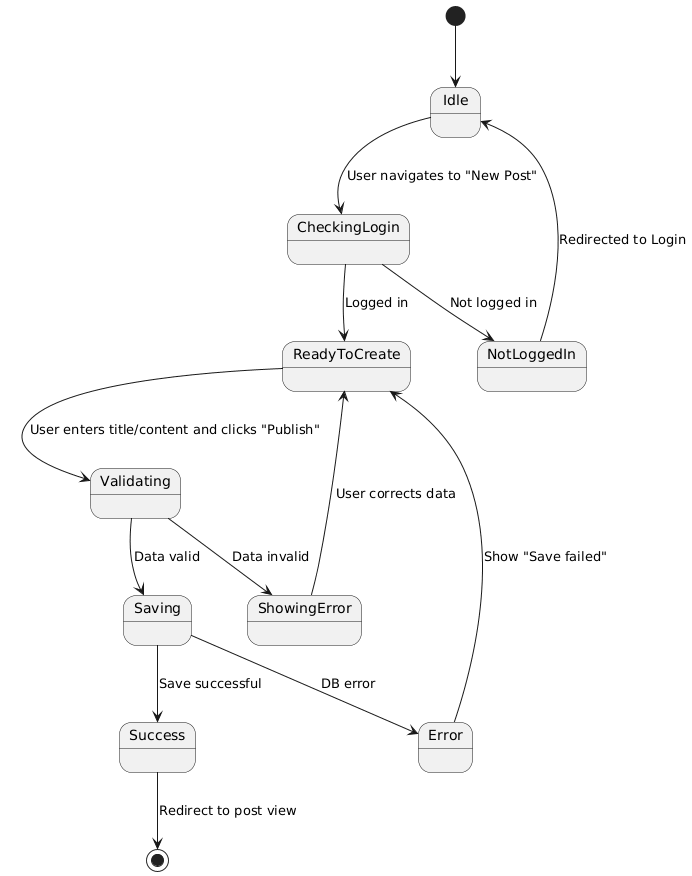

The diagram above was rendered by PlantUML. Its source (embedded in the PNG):
@startuml
skinparam rectangle {
  BackgroundColor<<active>> LightGreen
  BackgroundColor<<error>> LightPink
}

[*] --> Idle

Idle --> CheckingLogin : User navigates to "New Post"
CheckingLogin --> NotLoggedIn : Not logged in
CheckingLogin --> ReadyToCreate : Logged in

NotLoggedIn --> Idle : Redirected to Login

ReadyToCreate --> Validating : User enters title/content and clicks "Publish"
Validating --> Saving : Data valid
Validating --> ShowingError : Data invalid
ShowingError --> ReadyToCreate : User corrects data

Saving --> Success : Save successful
Saving --> Error : DB error
Error --> ReadyToCreate : Show "Save failed"

Success --> [*] : Redirect to post view
@enduml